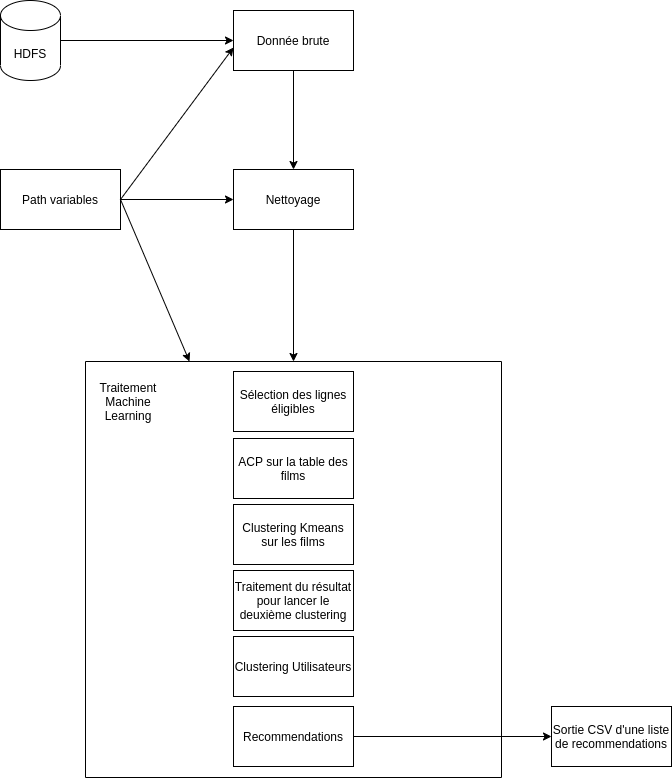

The diagram above was exported from draw.io. Its source (the exported page's mxGraphModel, read from the mxfile embedded in the PNG):
<mxGraphModel dx="1355" dy="754" grid="0" gridSize="10" guides="1" tooltips="1" connect="1" arrows="1" fold="1" page="1" pageScale="1" pageWidth="827" pageHeight="1169" math="0" shadow="0">
  <root>
    <mxCell id="WIyWlLk6GJQsqaUBKTNV-0" />
    <mxCell id="WIyWlLk6GJQsqaUBKTNV-1" parent="WIyWlLk6GJQsqaUBKTNV-0" />
    <mxCell id="MwogPEXUXsMDq5N0EQef-0" value="Donnée brute" style="rounded=0;whiteSpace=wrap;html=1;" parent="WIyWlLk6GJQsqaUBKTNV-1" vertex="1">
      <mxGeometry x="311" y="18" width="120" height="60" as="geometry" />
    </mxCell>
    <mxCell id="MwogPEXUXsMDq5N0EQef-1" value="Nettoyage" style="rounded=0;whiteSpace=wrap;html=1;" parent="WIyWlLk6GJQsqaUBKTNV-1" vertex="1">
      <mxGeometry x="311" y="177" width="120" height="60" as="geometry" />
    </mxCell>
    <mxCell id="MwogPEXUXsMDq5N0EQef-3" value="Path variables" style="rounded=0;whiteSpace=wrap;html=1;" parent="WIyWlLk6GJQsqaUBKTNV-1" vertex="1">
      <mxGeometry x="78" y="177" width="120" height="60" as="geometry" />
    </mxCell>
    <mxCell id="MwogPEXUXsMDq5N0EQef-6" value="HDFS" style="shape=cylinder3;whiteSpace=wrap;html=1;boundedLbl=1;backgroundOutline=1;size=15;" parent="WIyWlLk6GJQsqaUBKTNV-1" vertex="1">
      <mxGeometry x="78" y="8" width="60" height="80" as="geometry" />
    </mxCell>
    <mxCell id="MwogPEXUXsMDq5N0EQef-7" value="" style="endArrow=classic;html=1;exitX=1;exitY=0.5;exitDx=0;exitDy=0;exitPerimeter=0;entryX=0;entryY=0.5;entryDx=0;entryDy=0;" parent="WIyWlLk6GJQsqaUBKTNV-1" source="MwogPEXUXsMDq5N0EQef-6" target="MwogPEXUXsMDq5N0EQef-0" edge="1">
      <mxGeometry width="50" height="50" relative="1" as="geometry">
        <mxPoint x="388" y="437" as="sourcePoint" />
        <mxPoint x="438" y="387" as="targetPoint" />
      </mxGeometry>
    </mxCell>
    <mxCell id="MwogPEXUXsMDq5N0EQef-8" value="" style="endArrow=classic;html=1;exitX=1;exitY=0.5;exitDx=0;exitDy=0;entryX=0;entryY=0.617;entryDx=0;entryDy=0;entryPerimeter=0;" parent="WIyWlLk6GJQsqaUBKTNV-1" source="MwogPEXUXsMDq5N0EQef-3" target="MwogPEXUXsMDq5N0EQef-0" edge="1">
      <mxGeometry width="50" height="50" relative="1" as="geometry">
        <mxPoint x="210" y="193" as="sourcePoint" />
        <mxPoint x="260" y="143" as="targetPoint" />
      </mxGeometry>
    </mxCell>
    <mxCell id="MwogPEXUXsMDq5N0EQef-9" value="" style="endArrow=classic;html=1;exitX=1;exitY=0.5;exitDx=0;exitDy=0;entryX=0;entryY=0.5;entryDx=0;entryDy=0;" parent="WIyWlLk6GJQsqaUBKTNV-1" source="MwogPEXUXsMDq5N0EQef-3" target="MwogPEXUXsMDq5N0EQef-1" edge="1">
      <mxGeometry width="50" height="50" relative="1" as="geometry">
        <mxPoint x="233" y="247" as="sourcePoint" />
        <mxPoint x="283" y="197" as="targetPoint" />
      </mxGeometry>
    </mxCell>
    <mxCell id="MwogPEXUXsMDq5N0EQef-11" value="" style="endArrow=classic;html=1;exitX=1;exitY=0.5;exitDx=0;exitDy=0;entryX=0;entryY=0.75;entryDx=0;entryDy=0;" parent="WIyWlLk6GJQsqaUBKTNV-1" source="MwogPEXUXsMDq5N0EQef-3" target="MwogPEXUXsMDq5N0EQef-12" edge="1">
      <mxGeometry width="50" height="50" relative="1" as="geometry">
        <mxPoint x="202" y="357" as="sourcePoint" />
        <mxPoint x="242" y="331" as="targetPoint" />
      </mxGeometry>
    </mxCell>
    <mxCell id="MwogPEXUXsMDq5N0EQef-12" value="" style="whiteSpace=wrap;html=1;aspect=fixed;direction=south;" parent="WIyWlLk6GJQsqaUBKTNV-1" vertex="1">
      <mxGeometry x="163" y="369" width="416" height="416" as="geometry" />
    </mxCell>
    <mxCell id="MwogPEXUXsMDq5N0EQef-13" value="Sélection des lignes éligibles" style="rounded=0;whiteSpace=wrap;html=1;" parent="WIyWlLk6GJQsqaUBKTNV-1" vertex="1">
      <mxGeometry x="311" y="379" width="120" height="60" as="geometry" />
    </mxCell>
    <mxCell id="MwogPEXUXsMDq5N0EQef-15" value="ACP sur la table des films" style="rounded=0;whiteSpace=wrap;html=1;" parent="WIyWlLk6GJQsqaUBKTNV-1" vertex="1">
      <mxGeometry x="311" y="446" width="120" height="60" as="geometry" />
    </mxCell>
    <mxCell id="MwogPEXUXsMDq5N0EQef-16" value="Traitement Machine Learning" style="text;html=1;strokeColor=none;fillColor=none;align=center;verticalAlign=middle;whiteSpace=wrap;rounded=0;" parent="WIyWlLk6GJQsqaUBKTNV-1" vertex="1">
      <mxGeometry x="186" y="399" width="40" height="20" as="geometry" />
    </mxCell>
    <mxCell id="MwogPEXUXsMDq5N0EQef-17" value="" style="endArrow=classic;html=1;exitX=0.5;exitY=1;exitDx=0;exitDy=0;entryX=0.5;entryY=0;entryDx=0;entryDy=0;" parent="WIyWlLk6GJQsqaUBKTNV-1" source="MwogPEXUXsMDq5N0EQef-0" target="MwogPEXUXsMDq5N0EQef-1" edge="1">
      <mxGeometry width="50" height="50" relative="1" as="geometry">
        <mxPoint x="568" y="136" as="sourcePoint" />
        <mxPoint x="618" y="86" as="targetPoint" />
      </mxGeometry>
    </mxCell>
    <mxCell id="MwogPEXUXsMDq5N0EQef-18" value="" style="endArrow=classic;html=1;exitX=0.5;exitY=1;exitDx=0;exitDy=0;" parent="WIyWlLk6GJQsqaUBKTNV-1" source="MwogPEXUXsMDq5N0EQef-1" edge="1">
      <mxGeometry width="50" height="50" relative="1" as="geometry">
        <mxPoint x="548" y="280" as="sourcePoint" />
        <mxPoint x="371" y="369" as="targetPoint" />
      </mxGeometry>
    </mxCell>
    <mxCell id="MwogPEXUXsMDq5N0EQef-19" value="Clustering Kmeans sur les films" style="rounded=0;whiteSpace=wrap;html=1;" parent="WIyWlLk6GJQsqaUBKTNV-1" vertex="1">
      <mxGeometry x="311" y="512" width="120" height="60" as="geometry" />
    </mxCell>
    <mxCell id="MwogPEXUXsMDq5N0EQef-20" value="Traitement du résultat pour lancer le deuxième clustering" style="rounded=0;whiteSpace=wrap;html=1;" parent="WIyWlLk6GJQsqaUBKTNV-1" vertex="1">
      <mxGeometry x="311" y="578" width="120" height="60" as="geometry" />
    </mxCell>
    <mxCell id="MwogPEXUXsMDq5N0EQef-21" value="Clustering Utilisateurs" style="rounded=0;whiteSpace=wrap;html=1;" parent="WIyWlLk6GJQsqaUBKTNV-1" vertex="1">
      <mxGeometry x="311" y="644" width="120" height="60" as="geometry" />
    </mxCell>
    <mxCell id="MwogPEXUXsMDq5N0EQef-22" value="Recommendations" style="rounded=0;whiteSpace=wrap;html=1;" parent="WIyWlLk6GJQsqaUBKTNV-1" vertex="1">
      <mxGeometry x="311" y="714" width="120" height="60" as="geometry" />
    </mxCell>
    <mxCell id="MwogPEXUXsMDq5N0EQef-27" value="" style="endArrow=classic;html=1;exitX=1;exitY=0.5;exitDx=0;exitDy=0;entryX=0;entryY=0.5;entryDx=0;entryDy=0;" parent="WIyWlLk6GJQsqaUBKTNV-1" source="MwogPEXUXsMDq5N0EQef-22" target="MwogPEXUXsMDq5N0EQef-28" edge="1">
      <mxGeometry width="50" height="50" relative="1" as="geometry">
        <mxPoint x="666" y="724" as="sourcePoint" />
        <mxPoint x="606" y="744" as="targetPoint" />
      </mxGeometry>
    </mxCell>
    <mxCell id="MwogPEXUXsMDq5N0EQef-28" value="Sortie CSV d'une liste de recommendations" style="rounded=0;whiteSpace=wrap;html=1;" parent="WIyWlLk6GJQsqaUBKTNV-1" vertex="1">
      <mxGeometry x="629" y="714" width="120" height="60" as="geometry" />
    </mxCell>
  </root>
</mxGraphModel>